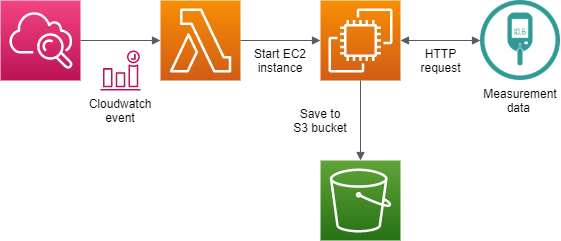

The diagram above was exported from draw.io. Its source (the exported page's mxGraphModel, read from the mxfile embedded in the PNG):
<mxGraphModel dx="805" dy="427" grid="1" gridSize="10" guides="1" tooltips="1" connect="1" arrows="1" fold="1" page="1" pageScale="1" pageWidth="850" pageHeight="1100" math="0" shadow="0">
  <root>
    <mxCell id="0" />
    <mxCell id="1" parent="0" />
    <mxCell id="Dck43L7RMGSDn-fupdHt-5" value="" style="outlineConnect=0;fontColor=#232F3E;gradientColor=#F78E04;gradientDirection=north;fillColor=#D05C17;strokeColor=#ffffff;dashed=0;verticalLabelPosition=bottom;verticalAlign=top;align=center;html=1;fontSize=12;fontStyle=0;aspect=fixed;shape=mxgraph.aws4.resourceIcon;resIcon=mxgraph.aws4.ec2;" vertex="1" parent="1">
      <mxGeometry x="440" y="160" width="80" height="80" as="geometry" />
    </mxCell>
    <mxCell id="Dck43L7RMGSDn-fupdHt-6" value="" style="outlineConnect=0;fontColor=#232F3E;gradientColor=#F78E04;gradientDirection=north;fillColor=#D05C17;strokeColor=#ffffff;dashed=0;verticalLabelPosition=bottom;verticalAlign=top;align=center;html=1;fontSize=12;fontStyle=0;aspect=fixed;shape=mxgraph.aws4.resourceIcon;resIcon=mxgraph.aws4.lambda;" vertex="1" parent="1">
      <mxGeometry x="280" y="160" width="80" height="80" as="geometry" />
    </mxCell>
    <mxCell id="Dck43L7RMGSDn-fupdHt-7" value="" style="outlineConnect=0;fontColor=#232F3E;gradientColor=#60A337;gradientDirection=north;fillColor=#277116;strokeColor=#ffffff;dashed=0;verticalLabelPosition=bottom;verticalAlign=top;align=center;html=1;fontSize=12;fontStyle=0;aspect=fixed;shape=mxgraph.aws4.resourceIcon;resIcon=mxgraph.aws4.s3;" vertex="1" parent="1">
      <mxGeometry x="440" y="320" width="80" height="80" as="geometry" />
    </mxCell>
    <mxCell id="Dck43L7RMGSDn-fupdHt-8" value="" style="outlineConnect=0;fontColor=#232F3E;gradientColor=none;fillColor=#BC1356;strokeColor=none;dashed=0;verticalLabelPosition=bottom;verticalAlign=top;align=center;html=1;fontSize=12;fontStyle=0;aspect=fixed;pointerEvents=1;shape=mxgraph.aws4.event_time_based;" vertex="1" parent="1">
      <mxGeometry x="220" y="210" width="40" height="40" as="geometry" />
    </mxCell>
    <mxCell id="Dck43L7RMGSDn-fupdHt-9" value="" style="outlineConnect=0;fontColor=#232F3E;gradientColor=#F34482;gradientDirection=north;fillColor=#BC1356;strokeColor=#ffffff;dashed=0;verticalLabelPosition=bottom;verticalAlign=top;align=center;html=1;fontSize=12;fontStyle=0;aspect=fixed;shape=mxgraph.aws4.resourceIcon;resIcon=mxgraph.aws4.cloudwatch;" vertex="1" parent="1">
      <mxGeometry x="120" y="160" width="80" height="80" as="geometry" />
    </mxCell>
    <mxCell id="Dck43L7RMGSDn-fupdHt-11" value="" style="shape=image;html=1;verticalAlign=top;verticalLabelPosition=bottom;labelBackgroundColor=#ffffff;imageAspect=0;aspect=fixed;image=https://cdn4.iconfinder.com/data/icons/medical-14/512/13-128.png" vertex="1" parent="1">
      <mxGeometry x="600" y="160" width="80" height="80" as="geometry" />
    </mxCell>
    <mxCell id="Dck43L7RMGSDn-fupdHt-12" value="" style="edgeStyle=orthogonalEdgeStyle;html=1;endArrow=block;elbow=vertical;startArrow=none;endFill=1;strokeColor=#545B64;rounded=0;" edge="1" parent="1" source="Dck43L7RMGSDn-fupdHt-9" target="Dck43L7RMGSDn-fupdHt-6">
      <mxGeometry width="100" relative="1" as="geometry">
        <mxPoint x="120" y="420" as="sourcePoint" />
        <mxPoint x="220" y="420" as="targetPoint" />
      </mxGeometry>
    </mxCell>
    <mxCell id="Dck43L7RMGSDn-fupdHt-13" value="" style="edgeStyle=orthogonalEdgeStyle;html=1;endArrow=block;elbow=vertical;startArrow=none;endFill=1;strokeColor=#545B64;rounded=0;" edge="1" parent="1" source="Dck43L7RMGSDn-fupdHt-6" target="Dck43L7RMGSDn-fupdHt-5">
      <mxGeometry width="100" relative="1" as="geometry">
        <mxPoint x="120" y="420" as="sourcePoint" />
        <mxPoint x="220" y="420" as="targetPoint" />
      </mxGeometry>
    </mxCell>
    <mxCell id="Dck43L7RMGSDn-fupdHt-14" value="" style="edgeStyle=orthogonalEdgeStyle;html=1;endArrow=block;elbow=vertical;startArrow=block;startFill=1;endFill=1;strokeColor=#545B64;rounded=0;" edge="1" parent="1" source="Dck43L7RMGSDn-fupdHt-5" target="Dck43L7RMGSDn-fupdHt-11">
      <mxGeometry width="100" relative="1" as="geometry">
        <mxPoint x="120" y="420" as="sourcePoint" />
        <mxPoint x="220" y="420" as="targetPoint" />
      </mxGeometry>
    </mxCell>
    <mxCell id="Dck43L7RMGSDn-fupdHt-15" value="" style="edgeStyle=orthogonalEdgeStyle;html=1;endArrow=block;elbow=vertical;startArrow=none;endFill=1;strokeColor=#545B64;rounded=0;" edge="1" parent="1" source="Dck43L7RMGSDn-fupdHt-5" target="Dck43L7RMGSDn-fupdHt-7">
      <mxGeometry width="100" relative="1" as="geometry">
        <mxPoint x="120" y="420" as="sourcePoint" />
        <mxPoint x="220" y="420" as="targetPoint" />
      </mxGeometry>
    </mxCell>
    <mxCell id="Dck43L7RMGSDn-fupdHt-17" value="Cloudwatch event" style="text;html=1;strokeColor=none;fillColor=none;align=center;verticalAlign=middle;whiteSpace=wrap;rounded=0;" vertex="1" parent="1">
      <mxGeometry x="220" y="260" width="40" height="20" as="geometry" />
    </mxCell>
    <mxCell id="Dck43L7RMGSDn-fupdHt-18" value="Measurement data&amp;nbsp;" style="text;html=1;strokeColor=none;fillColor=none;align=center;verticalAlign=middle;whiteSpace=wrap;rounded=0;" vertex="1" parent="1">
      <mxGeometry x="620" y="250" width="40" height="20" as="geometry" />
    </mxCell>
    <mxCell id="Dck43L7RMGSDn-fupdHt-19" value="Start EC2 instance" style="text;html=1;strokeColor=none;fillColor=none;align=center;verticalAlign=middle;whiteSpace=wrap;rounded=0;" vertex="1" parent="1">
      <mxGeometry x="370" y="210" width="60" height="20" as="geometry" />
    </mxCell>
    <mxCell id="Dck43L7RMGSDn-fupdHt-20" value="Save to S3 bucket" style="text;html=1;strokeColor=none;fillColor=none;align=center;verticalAlign=middle;whiteSpace=wrap;rounded=0;" vertex="1" parent="1">
      <mxGeometry x="410" y="270" width="60" height="20" as="geometry" />
    </mxCell>
    <mxCell id="Dck43L7RMGSDn-fupdHt-21" value="HTTP request" style="text;html=1;strokeColor=none;fillColor=none;align=center;verticalAlign=middle;whiteSpace=wrap;rounded=0;" vertex="1" parent="1">
      <mxGeometry x="540" y="210" width="40" height="20" as="geometry" />
    </mxCell>
  </root>
</mxGraphModel>